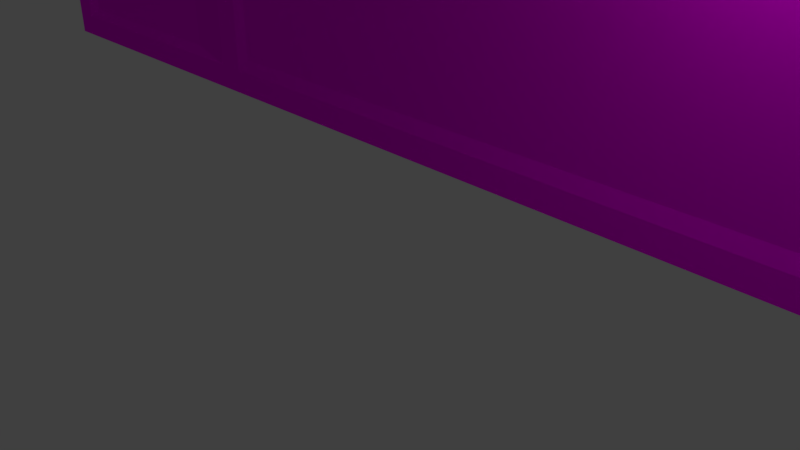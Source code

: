 # Source: Barnv3.blend  (saved by Blender 2.79.0; exported with 4.5.12 LTS)
import bpy
from mathutils import Matrix  # noqa: F401  (used for matrix-valued properties, if any)

bpy.ops.wm.read_factory_settings(use_empty=True)
scene = bpy.context.scene
scene.name = 'Scene'

# ---- collections
col_collection_1 = bpy.data.collections.new('Collection 1'); scene.collection.children.link(col_collection_1)

# ---- images (referenced by path relative to the original .blend; pixels are not part of the script)
import os
ASSET_DIR = os.environ.get("B2B_ASSET_DIR", "")  # directory of the original .blend (textures are referenced by path, not embedded)
HERE = os.path.dirname(os.path.abspath(__file__))  # packed textures are extracted next to this script under _unpacked/

def load_image(name, relpath, width, height, colorspace="sRGB"):
    """Load a texture the original file referenced (path relative to the .blend, or extracted next to this script)."""
    p = next((c for c in (os.path.join(HERE, relpath), os.path.join(ASSET_DIR, relpath)) if relpath and os.path.exists(c)), "")
    if p:
        img = bpy.data.images.load(p, check_existing=True)
        img.name = name
    else:  # same state as the original file: an image datablock whose file is absent (Cycles renders it pink)
        img = bpy.data.images.new(name, width, height)
        img.source = "FILE"
        img.filepath = "//" + (relpath or name)
    img.colorspace_settings.name = colorspace
    return img
img_barn_texture3_png = load_image('barn_texture3.png', 'barn_texture3.png', 1024, 1024, 'sRGB')

# ---- materials (node trees are filled in below, after node groups)
mat_material_001 = bpy.data.materials.new('Material.001')
mat_material_001.alpha_threshold = 0.0
mat_material_001.roughness = 0.5

# ---- material node trees
mat_material_001.use_nodes = True; mat_material_001.node_tree.nodes.clear()
_N = mat_material_001.node_tree.nodes; _L = mat_material_001.node_tree.links
n0 = _N.new('ShaderNodeOutputMaterial'); n0.name = 'Material Output'; n0.location = (342, 354)
n1 = _N.new('ShaderNodeBsdfDiffuse'); n1.name = 'Diffuse BSDF'; n1.location = (193, 250)
n2 = _N.new('ShaderNodeTexImage'); n2.name = 'Image Texture'; n2.location = (-6, 303)
n2.width = 140
n2.image = img_barn_texture3_png
_L.new(n1.outputs[0], n0.inputs[0])
_L.new(n2.outputs[0], n1.inputs[0])
n0.is_active_output = True

# ---- world
world_world = bpy.data.worlds.new('World'); scene.world = world_world
world_world.color = (0.05088, 0.05088, 0.05088)
world_world.use_sun_shadow = False
world_world.sun_shadow_jitter_overblur = 0.0
world_world.cycles.sampling_method = 'MANUAL'

# ---- cameras
cam_camera = bpy.data.cameras.new('Camera')
cam_camera.clip_end = 100.0
cam_camera.lens = 35.0
cam_camera.sensor_width = 32.0
cam_camera.sensor_height = 18.0
cam_camera.ortho_scale = 7.314
cam_camera.dof.focus_distance = 0.0

# ---- lights
light_lamp = bpy.data.lights.new('Lamp', 'POINT')
light_lamp.transmission_factor = 0.0
light_lamp.cutoff_distance = 30.0
light_lamp.energy = 100.0
light_lamp.shadow_buffer_clip_start = 1.001
light_lamp.shadow_soft_size = 0.1
light_lamp.shadow_maximum_resolution = 0.006
light_lamp.use_absolute_resolution = True

# ---- meshes
me_cube_001 = bpy.data.meshes.new('Cube.001')
me_cube_001.from_pydata([(-13.7, -1.0, -1.0), (-13.7, -1.0, 4.903), (-13.7, 4.738, -1.0), (-13.7, 4.738, 4.903), (13.35, -1.0, -1.0), (13.35, -1.0, 4.903), (13.35, 4.738, -1.0), (13.35, 4.738, 4.903), (-13.7, 1.869, -1.0), (-13.7, -1.0, 2.113), (-13.7, 1.869, 4.903), (-13.7, 4.738, 2.113), (-0.1763, 4.738, -1.0), (-0.1763, 4.738, 8.591), (13.35, 4.738, 2.113), (13.35, 1.869, -1.0), (13.35, 1.869, 4.903), (13.35, -1.0, 2.113), (-0.1763, -1.0, -1.0), (-0.1763, -1.0, 8.591), (-0.1763, 1.869, 8.591), (-0.1763, 1.869, -1.0), (-0.1763, -0.937, 2.113), (12.91, 1.869, 2.113), (-0.1763, 4.738, 2.113), (-13.49, 1.869, 2.113), (-13.7, -1.0, 3.289), (-13.7, 4.738, 3.289), (13.35, 4.738, 3.289), (13.35, -1.0, 3.289), (-0.1763, -1.0, 3.669), (12.91, 1.869, 3.289), (-0.1763, 4.738, 3.669), (-13.49, 1.869, 3.289), (-6.94, 4.738, -1.0), (-6.94, -1.0, 5.226), (-6.94, 4.738, 5.226), (-6.94, -1.0, -1.0), (-6.94, 1.869, 5.226), (-6.94, 1.869, -1.0), (-6.94, -1.0, 2.113), (-6.94, 4.738, 2.113), (-6.94, 4.738, 3.669), (-6.687, -0.937, 3.417), (6.587, 4.738, 5.226), (6.587, -1.0, -1.0), (6.587, 4.738, -1.0), (6.587, -1.0, 5.226), (6.587, 1.869, 5.226), (6.587, 1.869, -1.0), (6.587, -1.0, 2.113), (6.587, 4.738, 2.113), (6.335, -0.937, 3.417), (6.587, 4.738, 3.669), (-13.7, -1.0, 4.068), (-13.7, 4.738, 4.068), (13.35, 4.738, 4.068), (13.35, -1.0, 4.068), (-0.1763, -0.8338, 4.608), (13.35, 1.869, 4.068), (-0.1763, 4.738, 4.448), (-13.7, 1.869, 4.068), (-6.94, 4.738, 4.448), (-6.779, -0.8338, 4.608), (6.427, -0.8338, 4.608), (6.587, 4.738, 4.448), (-13.7, -1.0, 4.457), (-13.7, 4.738, 4.457), (13.35, 4.738, 4.457), (13.35, -1.0, 4.457), (-0.1763, -1.0, 8.106), (13.35, 1.869, 4.457), (-0.1763, 4.738, 8.106), (-13.7, 1.869, 4.457), (-6.94, 4.738, 4.837), (-6.779, -0.8338, 4.736), (6.427, -0.8338, 4.736), (6.587, 4.738, 4.837), (12.81, 4.738, 4.929), (12.81, -1.0, -1.0), (12.81, 1.869, 4.929), (12.81, 4.738, 2.113), (12.81, 4.738, 3.32), (12.81, 4.738, -1.0), (12.81, -1.0, 4.929), (12.81, 1.869, -1.0), (12.55, -0.8555, 2.113), (12.55, -0.8555, 3.32), (12.55, -0.8555, 3.854), (12.81, 4.738, 4.098), (12.81, -1.0, 4.487), (12.81, 4.738, 4.487), (-13.18, 4.738, -1.0), (-13.18, -1.0, 4.928), (-13.18, 1.869, -1.0), (-13.18, 4.738, 4.928), (-13.18, -1.0, -1.0), (-13.18, 1.869, 4.928), (-13.18, 4.738, 2.113), (-13.18, 4.738, 3.319), (-13.18, 4.738, 4.097), (-13.18, -1.0, 4.097), (-13.18, 4.738, 4.486), (-13.18, -1.0, 4.486), (-13.7, 4.738, -0.5472), (13.35, 4.738, -0.5472), (13.35, -1.0, -0.5472), (-13.7, -1.0, -0.5472), (-0.1763, -1.0, -0.5472), (12.91, 1.869, -0.4428), (-0.1763, 4.738, -0.5472), (-13.49, 1.869, -0.4096), (-6.94, 4.738, -0.5472), (-6.687, -0.937, -0.2948), (6.587, 4.738, -0.5472), (6.335, -0.937, -0.2948), (12.55, -0.8555, -0.2901), (12.81, 4.738, -0.5472), (-13.18, 4.738, -0.5472), (-13.18, -1.0, -0.5472), (-8.628, 0.2975, 4.614), (-13.18, -1.0, 2.113), (-13.18, -1.0, 3.319), (-14.69, -1.0, 4.35), (-14.69, -1.0, 4.797), (-14.69, 1.869, 4.797), (-14.69, 4.738, 4.797), (-14.69, 4.738, 4.35), (-14.69, 1.869, 4.35), (14.33, 1.869, 4.797), (14.33, -1.0, 4.797), (14.33, 4.738, 4.797), (14.33, 4.738, 4.35), (14.33, -1.0, 4.35), (14.33, 1.869, 4.35), (-13.7, -1.836, 4.457), (-13.7, -1.836, 4.903), (13.35, -1.836, 4.903), (13.35, -1.836, 4.457), (-14.69, -1.836, 4.35), (-13.18, -1.836, 4.928), (6.587, -1.836, 5.226), (-0.1763, -1.836, 8.591), (-6.94, -1.836, 5.226), (12.81, -1.836, 4.929), (-0.1763, -1.836, 8.106), (-6.94, -1.836, 4.837), (6.587, -1.836, 4.837), (12.81, -1.836, 4.487), (-13.18, -1.836, 4.486), (-14.69, -1.836, 4.797), (14.33, -1.836, 4.797), (14.33, -1.836, 4.35), (-7.658, -0.8617, 2.113), (-7.658, -0.8617, 3.638), (-7.658, -0.8617, 4.239), (-7.49, -1.0, 4.806), (-7.49, -1.0, -0.5472), (-7.49, -1.0, 4.417), (-13.01, -0.8617, -0.3797), (-13.01, -0.8617, 3.938), (-7.658, -0.8617, -0.3797), (-7.49, -1.0, 2.113), (-7.49, -1.0, 3.638), (-6.94, -1.0, 4.448), (-6.94, -1.0, 4.837), (6.587, -1.0, 4.837), (6.587, -1.0, 4.448), (-0.1763, -1.0, 4.448), (-0.1763, -0.8338, 7.928), (6.587, -1.0, 3.669), (-0.1763, -0.937, 3.417), (-6.94, -1.0, 3.669), (-6.687, -0.937, 2.113), (6.335, -0.937, 2.113), (6.587, -1.0, -0.5472), (-6.94, -1.0, -0.5472), (-0.1763, -0.937, -0.2948), (7.245, 4.738, -1.0), (7.245, -1.0, 5.184), (7.245, 1.869, -1.0), (7.503, -0.8555, 2.113), (7.503, -0.8555, 3.62), (7.503, -0.8555, 4.127), (7.245, -1.0, 4.787), (7.245, 4.738, 5.184), (7.245, -1.0, -1.0), (7.245, 1.869, 5.184), (7.245, 4.738, 2.113), (7.245, 4.738, 3.62), (7.245, 4.738, 4.398), (7.245, 4.738, 4.787), (7.245, 4.738, -0.5472), (7.503, -0.8555, -0.2901), (7.245, -1.836, 5.184), (7.245, -1.836, 4.787), (12.81, -1.0, 4.098), (12.81, -1.0, 3.32), (12.81, -1.0, 2.113), (12.81, -1.0, -0.5472), (7.245, -1.0, 4.398), (7.245, -1.0, -0.5472), (7.245, -1.0, 3.62), (7.245, -1.0, 2.113), (-13.7, -0.5193, -1.0), (13.35, -0.5193, 4.903), (-13.7, -0.5193, 4.903), (13.35, -0.5193, -1.0), (-0.1763, -0.5193, 8.591), (-0.1763, -0.5193, -1.0), (12.91, -0.4149, 2.113), (-13.7, -0.5193, 2.113), (-13.7, -0.5193, 3.289), (12.91, -0.4149, 3.289), (-6.94, -0.5193, -1.0), (-6.94, -0.5193, 5.226), (6.587, -0.5193, 5.226), (6.587, -0.5193, -1.0), (-13.49, -0.3817, 3.93), (12.91, -0.4149, 3.963), (-13.7, -0.5193, 4.457), (13.35, -0.5193, 4.457), (12.81, -0.5193, 4.929), (12.81, -0.5193, -1.0), (-13.18, -0.5193, -1.0), (-13.18, -0.5193, 4.928), (-13.49, -0.3817, -0.4096), (12.91, -0.4149, -0.4428), (-14.69, -0.5193, 4.797), (-14.69, -0.5193, 4.35), (14.33, -0.5193, 4.797), (14.33, -0.5193, 4.35), (7.245, -0.5193, -1.0), (7.245, -0.5193, 5.184), (-13.7, 4.212, 4.903), (13.35, 4.212, -1.0), (-13.7, 4.212, -1.0), (13.35, 4.212, 4.903), (-0.1763, 4.212, 8.591), (-0.1763, 4.212, -1.0), (13.35, 4.212, 2.113), (-13.49, 4.075, 2.113), (13.35, 4.212, 3.289), (-13.49, 4.075, 3.289), (-6.94, 4.212, -1.0), (-6.94, 4.212, 5.226), (6.587, 4.212, -1.0), (6.587, 4.212, 5.226), (12.91, 4.108, 3.963), (-13.49, 4.075, 3.93), (13.35, 4.212, 4.457), (-13.7, 4.212, 4.457), (12.81, 4.212, 4.929), (12.81, 4.212, -1.0), (-13.18, 4.212, -1.0), (-13.18, 4.212, 4.928), (-13.49, 4.075, -0.4096), (12.91, 4.108, -0.4428), (-14.69, 4.212, 4.797), (-14.69, 4.212, 4.35), (14.33, 4.212, 4.797), (14.33, 4.212, 4.35), (7.245, 4.212, -1.0), (7.245, 4.212, 5.184), (-13.7, -0.5193, 4.068), (-13.49, 1.869, 3.93), (-13.7, -0.5193, -0.5472), (-13.7, 1.869, -0.5472), (-13.49, -0.3817, 3.289), (-13.49, -0.3817, 2.113), (-13.7, 4.212, 4.068), (-13.7, 4.212, -0.5472), (-13.7, 4.212, 3.289), (-13.7, 4.212, 2.113), (13.35, 4.212, 4.068), (12.91, 1.869, 3.963), (13.35, 4.212, -0.5472), (13.35, 1.869, -0.5472), (13.35, -0.5193, 4.068), (13.35, -0.5193, -0.5472), (13.35, -0.5193, 3.289), (13.35, -0.5193, 2.113), (12.91, 4.108, 3.289), (12.91, 4.108, 2.113), (-0.1763, -0.6146, 5.872), (-6.779, -0.8338, 4.672), (6.427, -0.8338, 4.672), (-3.478, -0.8338, 4.608), (3.125, -0.8338, 4.608), (-3.478, -0.8338, 6.332), (3.125, -0.8338, 6.332), (3.125, -0.8338, 5.47), (-3.478, -0.8338, 5.47), (-0.1763, -0.8338, 5.398), (1.475, -0.8338, 4.608), (1.475, -0.8338, 7.13), (-0.1763, -0.8338, 7.238), (-1.827, -0.8338, 4.608), (-1.827, -0.8338, 7.13), (1.475, -0.8338, 5.869), (3.125, -0.8338, 5.243), (3.125, -0.8338, 5.731), (-1.827, -0.8338, 5.869), (-3.478, -0.8338, 5.243), (-3.478, -0.8338, 5.731), (-1.543, -0.6146, 6.307), (-1.543, -0.6146, 5.524), (1.19, -0.6146, 5.524), (1.19, -0.6146, 6.307), (-0.1763, -0.8338, 7.068), (-1.827, -0.8338, 6.491), (-1.672, -0.8338, 5.869), (-0.1763, -0.8338, 5.243), (-1.827, -0.8338, 5.238), (1.475, -0.8338, 5.238), (1.32, -0.8338, 5.869), (1.475, -0.8338, 6.491), (-0.1763, -0.6146, 6.926), (-1.672, -0.8338, 6.391), (-1.543, -0.6146, 5.869), (-0.1763, -0.6146, 5.528), (-1.672, -0.8338, 5.394), (1.32, -0.8338, 5.394), (1.19, -0.6146, 5.869), (1.32, -0.8338, 6.391)], [], [(206, 10, 125, 228), (91, 78, 7, 68), (205, 5, 130, 230), (223, 207, 4, 79), (225, 206, 1, 93), (216, 208, 19, 47), (247, 238, 20, 48), (255, 234, 10, 97), (214, 209, 18, 37), (244, 239, 21, 39), (253, 235, 15, 85), (115, 174, 22, 177), (279, 281, 17, 106), (257, 283, 23, 109), (68, 7, 131, 132), (117, 81, 14, 105), (112, 41, 24, 110), (74, 36, 13, 72), (271, 273, 11, 104), (226, 269, 25, 111), (220, 66, 123, 229), (269, 268, 33, 25), (41, 42, 32, 24), (283, 282, 31, 23), (174, 52, 171, 22), (281, 280, 29, 17), (81, 82, 28, 14), (273, 272, 27, 11), (22, 171, 43, 173), (98, 99, 42, 41), (102, 95, 36, 74), (118, 98, 41, 112), (177, 22, 173, 113), (254, 244, 39, 94), (224, 214, 37, 96), (238, 245, 38, 20), (208, 215, 35, 19), (24, 32, 53, 51), (203, 202, 170, 50), (110, 24, 51, 114), (201, 203, 50, 175), (239, 246, 49, 21), (263, 247, 48, 187), (233, 216, 47, 179), (209, 217, 45, 18), (72, 13, 44, 77), (32, 60, 65, 53), (202, 200, 167, 170), (30, 168, 164, 172), (99, 100, 62, 42), (268, 218, 265, 33), (42, 62, 60, 32), (282, 248, 275, 31), (170, 167, 168, 30), (280, 278, 57, 29), (82, 89, 56, 28), (272, 270, 55, 27), (60, 72, 77, 65), (200, 184, 166, 167), (292, 304, 289, 75, 285), (100, 102, 74, 62), (264, 220, 73, 61), (62, 74, 72, 60), (274, 250, 71, 59), (316, 295, 169, 296), (278, 221, 69, 57), (89, 91, 68, 56), (270, 251, 67, 55), (190, 191, 91, 89), (189, 190, 89, 82), (205, 222, 84, 5), (237, 252, 80, 16), (188, 189, 82, 81), (192, 188, 81, 117), (262, 253, 85, 180), (232, 223, 79, 186), (191, 185, 78, 91), (158, 156, 103, 101), (55, 67, 102, 100), (27, 55, 100, 99), (204, 224, 96, 0), (236, 254, 94, 8), (104, 11, 98, 118), (67, 3, 95, 102), (11, 27, 99, 98), (161, 153, 154, 155, 160, 159), (245, 255, 97, 38), (215, 225, 93, 35), (2, 104, 118, 92), (178, 192, 117, 83), (12, 110, 114, 46), (92, 118, 112, 34), (204, 266, 267, 8), (236, 271, 104, 2), (34, 112, 110, 12), (83, 117, 105, 6), (235, 276, 277, 15), (207, 279, 106, 4), (93, 1, 136, 140), (119, 121, 9, 107), (5, 84, 144, 137), (121, 122, 26, 9), (1, 124, 150, 136), (179, 47, 141, 194), (122, 101, 54, 26), (101, 103, 66, 54), (57, 69, 90, 196), (29, 57, 196, 197), (106, 17, 198, 199), (5, 69, 138, 137), (17, 29, 197, 198), (133, 130, 151, 152), (37, 176, 119, 96), (4, 106, 199, 79), (186, 201, 175, 45), (18, 108, 176, 37), (45, 175, 108, 18), (96, 119, 107, 0), (259, 258, 126, 127), (229, 228, 125, 128), (234, 3, 126, 258), (3, 67, 127, 126), (251, 73, 128, 259), (231, 230, 130, 133), (261, 260, 129, 134), (124, 123, 139, 150), (237, 16, 129, 260), (221, 71, 134, 231), (250, 68, 132, 261), (149, 140, 136, 135), (147, 141, 142, 145), (145, 142, 143, 146), (195, 194, 141, 147), (138, 137, 144, 148), (146, 143, 140, 149), (135, 136, 150, 139), (137, 138, 152, 151), (66, 1, 136, 135), (123, 66, 135, 139), (184, 90, 148, 195), (35, 93, 140, 143), (19, 35, 143, 142), (165, 70, 145, 146), (130, 5, 137, 151), (90, 69, 138, 148), (70, 166, 147, 145), (103, 165, 146, 149), (47, 19, 142, 141), (66, 103, 149, 135), (69, 133, 152, 138), (176, 40, 162, 157), (40, 172, 163, 162), (172, 164, 158, 163), (164, 165, 156, 158), (160, 155, 158, 101), (159, 160, 101, 119), (161, 159, 119, 157), (153, 161, 157, 162), (154, 153, 162, 163), (155, 154, 163, 158), (63, 285, 75, 165, 164), (76, 286, 64, 167, 166), (58, 297, 287, 63, 164, 168), (64, 288, 294, 58, 168, 167), (75, 289, 298, 169, 70, 165), (169, 295, 290, 76, 166, 70), (171, 52, 170, 30), (43, 171, 30, 172), (173, 43, 172, 40), (52, 174, 50, 170), (113, 173, 40, 176), (174, 115, 175, 50), (177, 113, 176, 108), (115, 177, 108, 175), (166, 184, 195, 147), (148, 144, 194, 195), (79, 199, 201, 186), (84, 179, 194, 144), (46, 114, 192, 178), (77, 44, 185, 191), (217, 232, 186, 45), (246, 262, 180, 49), (114, 51, 188, 192), (51, 53, 189, 188), (53, 65, 190, 189), (65, 77, 191, 190), (196, 90, 184, 200), (222, 233, 179, 84), (252, 263, 187, 80), (86, 87, 88, 183, 182, 181, 193, 116), (88, 87, 197, 196), (87, 86, 198, 197), (86, 116, 199, 198), (183, 88, 196, 200), (116, 193, 201, 199), (182, 183, 200, 202), (193, 181, 203, 201), (181, 182, 202, 203), (80, 187, 233, 222), (49, 180, 232, 217), (69, 221, 231, 133), (134, 129, 230, 231), (123, 124, 228, 229), (15, 277, 279, 207), (0, 107, 266, 204), (38, 97, 225, 215), (8, 94, 224, 204), (180, 85, 223, 232), (16, 80, 222, 205), (59, 71, 221, 278), (54, 66, 220, 264), (31, 275, 219, 213), (26, 54, 264, 212), (21, 49, 217, 209), (187, 48, 216, 233), (20, 38, 215, 208), (94, 39, 214, 224), (23, 31, 213, 210), (9, 26, 212, 211), (73, 220, 229, 128), (107, 9, 211, 266), (109, 23, 210, 227), (39, 21, 209, 214), (48, 20, 208, 216), (97, 10, 206, 225), (85, 15, 207, 223), (16, 205, 230, 129), (1, 206, 228, 124), (78, 185, 263, 252), (46, 178, 262, 246), (71, 250, 261, 134), (7, 237, 260, 131), (132, 131, 260, 261), (67, 251, 259, 127), (10, 234, 258, 125), (128, 125, 258, 259), (6, 105, 276, 235), (8, 267, 271, 236), (36, 95, 255, 245), (2, 92, 254, 236), (178, 83, 253, 262), (7, 78, 252, 237), (61, 73, 251, 270), (56, 68, 250, 274), (33, 265, 249, 243), (28, 56, 274, 242), (185, 44, 247, 263), (12, 46, 246, 239), (13, 36, 245, 238), (92, 34, 244, 254), (25, 33, 243, 241), (14, 28, 242, 240), (111, 25, 241, 256), (105, 14, 240, 276), (83, 6, 235, 253), (34, 12, 239, 244), (95, 3, 234, 255), (44, 13, 238, 247), (265, 218, 264, 61), (226, 111, 267, 266), (218, 268, 212, 264), (268, 269, 211, 212), (269, 226, 266, 211), (249, 265, 61, 270), (111, 256, 271, 267), (243, 249, 270, 272), (241, 243, 272, 273), (256, 241, 273, 271), (275, 248, 274, 59), (257, 109, 277, 276), (219, 275, 59, 278), (109, 227, 279, 277), (213, 219, 278, 280), (210, 213, 280, 281), (227, 210, 281, 279), (248, 282, 242, 274), (282, 283, 240, 242), (283, 257, 276, 240), (307, 323, 284, 320), (64, 286, 291, 300, 288), (286, 76, 290, 301, 291), (287, 303, 292, 285, 63), (291, 301, 316, 299, 314, 300), (310, 298, 289, 304), (284, 317, 305, 319), (296, 169, 298, 310), (297, 313, 303, 287), (58, 312, 313, 297), (320, 284, 319, 306), (294, 314, 312, 58), (288, 300, 314, 294), (323, 308, 317, 284), (301, 290, 295, 316), (302, 310, 304, 292, 303, 313), (318, 309, 296, 310), (311, 318, 310, 302), (293, 321, 313, 312), (321, 311, 302, 313), (322, 293, 312, 314), (315, 322, 314, 299), (309, 324, 316, 296), (324, 315, 299, 316), (305, 317, 309, 318), (319, 305, 318, 311), (320, 306, 321, 293), (306, 319, 311, 321), (307, 320, 293, 322), (323, 307, 322, 315), (317, 308, 324, 309), (308, 323, 315, 324)])
_uv = me_cube_001.uv_layers.new(name='UVMap')
_uv.uv.foreach_set('vector', [0.05635, 0.7625, 0.06165, 0.8173, 0.0396, 0.8193, 0.03548, 0.768, 0.7819, 0.8881, 0.7762, 0.8762, 0.7883, 0.8699, 0.7982, 0.8793, 0.7872, 0.7634, 0.79, 0.7515, 0.8094, 0.7619, 0.8076, 0.7702, 0.6794, 0.3821, 0.6864, 0.3814, 0.6862, 0.3862, 0.6806, 0.3885, 0.06856, 0.7609, 0.05635, 0.7625, 0.05367, 0.751, 0.06716, 0.7489, 0.6174, 0.7546, 0.4228, 0.7609, 0.4228, 0.7488, 0.6176, 0.742, 0.6161, 0.882, 0.4245, 0.8709, 0.4236, 0.8165, 0.6159, 0.8183, 0.07397, 0.8679, 0.06306, 0.8657, 0.06165, 0.8173, 0.07331, 0.8166, 0.2409, 0.4161, 0.4046, 0.4152, 0.405, 0.4271, 0.2403, 0.4262, 0.2366, 0.3056, 0.4012, 0.2908, 0.4029, 0.3527, 0.2418, 0.3605, 0.6783, 0.3195, 0.6859, 0.32, 0.6849, 0.3506, 0.6777, 0.3507, 0.3229, 0.9078, 0.3229, 0.9675, 0.1616, 0.9675, 0.1616, 0.9078, 0.6931, 0.3828, 0.7277, 0.4089, 0.723, 0.4164, 0.6897, 0.3894, 0.9162, 0.2247, 0.9162, 0.288, 0.8607, 0.288, 0.8607, 0.2247, 0.7982, 0.8793, 0.7883, 0.8699, 0.7967, 0.8596, 0.7988, 0.8602, 0.6838, 0.3054, 0.7257, 0.2806, 0.7309, 0.2906, 0.6896, 0.312, 0.2328, 0.2847, 0.2107, 0.2171, 0.3972, 0.1895, 0.4004, 0.266, 0.2273, 0.9074, 0.2302, 0.8977, 0.4246, 0.8836, 0.4246, 0.8942, 0.1111, 0.3344, 0.06737, 0.3127, 0.07196, 0.3026, 0.1141, 0.3266, 0.8041, 0.3343, 0.8666, 0.3343, 0.8666, 0.3901, 0.8041, 0.3901, 0.0002118, 0.7625, 0.004061, 0.7484, 0.0271, 0.7591, 0.02591, 0.7686, 0.8666, 0.3343, 0.8958, 0.3343, 0.8958, 0.3901, 0.8666, 0.3901, 0.2107, 0.2171, 0.1957, 0.1745, 0.3955, 0.1426, 0.3972, 0.1895, 0.9162, 0.288, 0.9162, 0.3172, 0.8607, 0.3172, 0.8607, 0.288, 0.3229, 0.9675, 0.3229, 0.9998, 0.1616, 0.9998, 0.1616, 0.9675, 0.7277, 0.4089, 0.7508, 0.4209, 0.7454, 0.4311, 0.723, 0.4164, 0.7257, 0.2806, 0.7526, 0.264, 0.7586, 0.2783, 0.7309, 0.2906, 0.06737, 0.3127, 0.03962, 0.3024, 0.04479, 0.2889, 0.07196, 0.3026, 0.1616, 0.9675, 0.1616, 0.9998, 0.0002118, 0.9998, 0.0002118, 0.9675, 0.07762, 0.2929, 0.05125, 0.2756, 0.1957, 0.1745, 0.2107, 0.2171, 0.06631, 0.8923, 0.07089, 0.8805, 0.2302, 0.8977, 0.2273, 0.9074, 0.12, 0.3207, 0.07762, 0.2929, 0.2107, 0.2171, 0.2328, 0.2847, 0.1616, 0.9078, 0.1616, 0.9675, 0.0002118, 0.9675, 0.0002118, 0.9078, 0.1254, 0.3348, 0.2366, 0.3056, 0.2418, 0.3605, 0.1255, 0.3686, 0.1282, 0.4025, 0.2409, 0.4161, 0.2403, 0.4262, 0.1273, 0.4099, 0.4245, 0.8709, 0.2304, 0.8839, 0.231, 0.8191, 0.4236, 0.8165, 0.4228, 0.7609, 0.2307, 0.7537, 0.2307, 0.7411, 0.4228, 0.7488, 0.3972, 0.1895, 0.3955, 0.1426, 0.6025, 0.1599, 0.589, 0.2036, 0.6011, 0.4866, 0.6128, 0.525, 0.5955, 0.5322, 0.5851, 0.4907, 0.4004, 0.266, 0.3972, 0.1895, 0.589, 0.2036, 0.5709, 0.273, 0.5864, 0.4233, 0.6011, 0.4866, 0.5851, 0.4907, 0.5714, 0.4264, 0.4012, 0.2908, 0.5683, 0.2958, 0.5654, 0.3501, 0.4029, 0.3527, 0.6336, 0.8813, 0.6161, 0.882, 0.6159, 0.8183, 0.6334, 0.8184, 0.6345, 0.7551, 0.6174, 0.7546, 0.6176, 0.742, 0.6349, 0.7427, 0.4046, 0.4152, 0.5688, 0.4052, 0.5699, 0.4161, 0.405, 0.4271, 0.4246, 0.8942, 0.4246, 0.8836, 0.6164, 0.8976, 0.6195, 0.9074, 0.3955, 0.1426, 0.3946, 0.1183, 0.6093, 0.136, 0.6025, 0.1599, 0.6128, 0.525, 0.6222, 0.5471, 0.6019, 0.5547, 0.5955, 0.5322, 0.4109, 0.5515, 0.4118, 0.5723, 0.2168, 0.5732, 0.222, 0.5491, 0.05125, 0.2756, 0.0307, 0.2618, 0.1874, 0.1518, 0.1957, 0.1745, 0.8958, 0.3343, 0.9116, 0.3343, 0.9116, 0.3901, 0.8958, 0.3901, 0.1957, 0.1745, 0.1874, 0.1518, 0.3946, 0.1183, 0.3955, 0.1426, 0.9162, 0.3172, 0.9162, 0.3339, 0.8607, 0.3339, 0.8607, 0.3172, 0.5955, 0.5322, 0.6019, 0.5547, 0.4118, 0.5723, 0.4109, 0.5515, 0.7508, 0.4209, 0.7749, 0.4287, 0.7658, 0.4438, 0.7454, 0.4311, 0.7526, 0.264, 0.7748, 0.2504, 0.7839, 0.2691, 0.7586, 0.2783, 0.03962, 0.3024, 0.0139, 0.2968, 0.02171, 0.2784, 0.04479, 0.2889, 0.3946, 0.1183, 0.39, 0.0002118, 0.6123, 0.1232, 0.6093, 0.136, 0.6222, 0.5471, 0.6268, 0.5585, 0.6051, 0.5678, 0.6019, 0.5547, 0.4053, 0.9294, 0.4054, 0.9356, 0.4054, 0.9505, 0.3233, 0.9111, 0.3233, 0.9095, 0.0307, 0.2618, 0.02055, 0.2528, 0.1831, 0.1402, 0.1874, 0.1518, 0.01962, 0.4475, 0.005342, 0.4517, 0.0002118, 0.3705, 0.01266, 0.3699, 0.1874, 0.1518, 0.1831, 0.1402, 0.39, 0.0002118, 0.3946, 0.1183, 0.7901, 0.2894, 0.8037, 0.2858, 0.8037, 0.3592, 0.7923, 0.3581, 0.5281, 0.9544, 0.528, 0.9703, 0.4872, 0.99, 0.4872, 0.973, 0.7749, 0.4287, 0.7871, 0.4346, 0.7776, 0.4519, 0.7658, 0.4438, 0.7748, 0.2504, 0.786, 0.2414, 0.7982, 0.2627, 0.7839, 0.2691, 0.0139, 0.2968, 0.0003382, 0.2929, 0.008177, 0.2714, 0.02171, 0.2784, 0.6298, 0.1444, 0.6351, 0.1321, 0.786, 0.2414, 0.7748, 0.2504, 0.6208, 0.1676, 0.6298, 0.1444, 0.7748, 0.2504, 0.7526, 0.264, 0.7872, 0.7634, 0.7749, 0.7617, 0.7761, 0.7498, 0.79, 0.7515, 0.783, 0.8604, 0.7723, 0.8635, 0.7708, 0.8147, 0.7824, 0.815, 0.6063, 0.2089, 0.6208, 0.1676, 0.7526, 0.264, 0.7257, 0.2806, 0.5865, 0.2768, 0.6063, 0.2089, 0.7257, 0.2806, 0.6838, 0.3054, 0.5828, 0.2969, 0.6783, 0.3195, 0.6777, 0.3507, 0.5802, 0.3501, 0.583, 0.4042, 0.6794, 0.3821, 0.6806, 0.3885, 0.5845, 0.414, 0.6367, 0.9052, 0.6348, 0.895, 0.7762, 0.8762, 0.7819, 0.8881, 0.1978, 0.5686, 0.1943, 0.5818, 0.02487, 0.4937, 0.03552, 0.4839, 0.02171, 0.2784, 0.008177, 0.2714, 0.02055, 0.2528, 0.0307, 0.2618, 0.04479, 0.2889, 0.02171, 0.2784, 0.0307, 0.2618, 0.05125, 0.2756, 0.1207, 0.4028, 0.1282, 0.4025, 0.1273, 0.4099, 0.122, 0.408, 0.1181, 0.3355, 0.1254, 0.3348, 0.1255, 0.3686, 0.1177, 0.3689, 0.1141, 0.3266, 0.07196, 0.3026, 0.07762, 0.2929, 0.12, 0.3207, 0.05094, 0.8855, 0.05941, 0.8759, 0.07089, 0.8805, 0.06631, 0.8923, 0.07196, 0.3026, 0.04479, 0.2889, 0.05125, 0.2756, 0.07762, 0.2929, 0.9365, 0.0002575, 0.9382, 0.09953, 0.9364, 0.09954, 0.9364, 0.1144, 0.8041, 0.1069, 0.8041, 0.0002118, 0.2304, 0.8839, 0.07397, 0.8679, 0.07331, 0.8166, 0.231, 0.8191, 0.2307, 0.7537, 0.06856, 0.7609, 0.06716, 0.7489, 0.2307, 0.7411, 0.118, 0.3299, 0.1141, 0.3266, 0.12, 0.3207, 0.1239, 0.3271, 0.5843, 0.286, 0.5865, 0.2768, 0.6838, 0.3054, 0.6799, 0.312, 0.4007, 0.2775, 0.4004, 0.266, 0.5709, 0.273, 0.5695, 0.2838, 0.1239, 0.3271, 0.12, 0.3207, 0.2328, 0.2847, 0.2347, 0.2944, 0.1207, 0.4028, 0.1147, 0.4045, 0.1111, 0.3693, 0.1177, 0.3689, 0.1181, 0.3355, 0.1111, 0.3344, 0.1141, 0.3266, 0.118, 0.3299, 0.2347, 0.2944, 0.2328, 0.2847, 0.4004, 0.266, 0.4007, 0.2775, 0.6799, 0.312, 0.6838, 0.3054, 0.6896, 0.312, 0.685, 0.3144, 0.6859, 0.32, 0.6919, 0.319, 0.6905, 0.3505, 0.6849, 0.3506, 0.6864, 0.3814, 0.6931, 0.3828, 0.6897, 0.3894, 0.6862, 0.3862, 0.06716, 0.7489, 0.05367, 0.751, 0.05144, 0.729, 0.06526, 0.7279, 0.1239, 0.4173, 0.08497, 0.4459, 0.07822, 0.4367, 0.1176, 0.4108, 0.79, 0.7515, 0.7761, 0.7498, 0.7778, 0.7287, 0.7919, 0.7297, 0.08497, 0.4459, 0.05907, 0.4657, 0.05119, 0.4527, 0.07822, 0.4367, 0.05367, 0.751, 0.03448, 0.759, 0.03185, 0.7498, 0.0411, 0.7329, 0.6349, 0.7427, 0.6176, 0.742, 0.619, 0.7193, 0.636, 0.7214, 0.05907, 0.4657, 0.03552, 0.4839, 0.02607, 0.4656, 0.05119, 0.4527, 0.03552, 0.4839, 0.02487, 0.4937, 0.01145, 0.4729, 0.02607, 0.4656, 0.7658, 0.4438, 0.7776, 0.4519, 0.7636, 0.4683, 0.7548, 0.4593, 0.7454, 0.4311, 0.7658, 0.4438, 0.7548, 0.4593, 0.7377, 0.4424, 0.6897, 0.3894, 0.723, 0.4164, 0.7167, 0.4245, 0.6837, 0.3943, 0.8248, 0.5485, 0.8248, 0.5595, 0.8041, 0.5595, 0.8041, 0.5485, 0.723, 0.4164, 0.7454, 0.4311, 0.7377, 0.4424, 0.7167, 0.4245, 0.816, 0.7625, 0.8094, 0.7619, 0.8116, 0.7536, 0.8144, 0.7546, 0.2403, 0.4262, 0.2395, 0.4359, 0.1239, 0.4173, 0.1273, 0.4099, 0.6862, 0.3862, 0.6897, 0.3894, 0.6837, 0.3943, 0.6806, 0.3885, 0.5845, 0.414, 0.5864, 0.4233, 0.5714, 0.4264, 0.5699, 0.4161, 0.405, 0.4271, 0.4053, 0.4383, 0.2395, 0.4359, 0.2403, 0.4262, 0.5699, 0.4161, 0.5714, 0.4264, 0.4053, 0.4383, 0.405, 0.4271, 0.1273, 0.4099, 0.1239, 0.4173, 0.1176, 0.4108, 0.122, 0.408, 0.04146, 0.8632, 0.04813, 0.8609, 0.04824, 0.8671, 0.04532, 0.8677, 0.02591, 0.7686, 0.03548, 0.768, 0.0396, 0.8193, 0.03009, 0.8209, 0.06306, 0.8657, 0.05941, 0.8759, 0.04824, 0.8671, 0.04813, 0.8609, 0.05941, 0.8759, 0.05094, 0.8855, 0.04532, 0.8677, 0.04824, 0.8671, 0.03203, 0.8856, 0.005207, 0.8263, 0.03009, 0.8209, 0.04146, 0.8632, 0.8163, 0.7707, 0.8076, 0.7702, 0.8094, 0.7619, 0.816, 0.7625, 0.8025, 0.8559, 0.7966, 0.8546, 0.803, 0.8171, 0.8117, 0.8183, 0.03448, 0.759, 0.0271, 0.7591, 0.02839, 0.7498, 0.03185, 0.7498, 0.783, 0.8604, 0.7824, 0.815, 0.803, 0.8171, 0.7966, 0.8546, 0.8365, 0.7666, 0.8332, 0.823, 0.8117, 0.8183, 0.8163, 0.7707, 0.8135, 0.8743, 0.7982, 0.8793, 0.7988, 0.8602, 0.8025, 0.8559, 0.06387, 0.716, 0.06526, 0.7279, 0.05144, 0.729, 0.04987, 0.717, 0.6217, 0.7105, 0.619, 0.7193, 0.4226, 0.729, 0.4227, 0.7183, 0.4227, 0.7183, 0.4226, 0.729, 0.2306, 0.7169, 0.2281, 0.7079, 0.6373, 0.7114, 0.636, 0.7214, 0.619, 0.7193, 0.6217, 0.7105, 0.7931, 0.7181, 0.7919, 0.7297, 0.7778, 0.7287, 0.7791, 0.7174, 0.2281, 0.7079, 0.2306, 0.7169, 0.06526, 0.7279, 0.06387, 0.716, 0.02649, 0.7304, 0.0411, 0.7329, 0.03185, 0.7498, 0.02839, 0.7498, 0.8096, 0.7371, 0.8225, 0.7393, 0.8144, 0.7546, 0.8116, 0.7536, 0.8248, 0.5621, 0.8248, 0.5732, 0.8041, 0.5732, 0.8041, 0.5621, 0.0271, 0.7591, 0.004061, 0.7484, 0.02649, 0.7304, 0.02839, 0.7498, 0.638, 0.6906, 0.78, 0.696, 0.7791, 0.7174, 0.6373, 0.7114, 0.2307, 0.7411, 0.06716, 0.7489, 0.06526, 0.7279, 0.2306, 0.7169, 0.4228, 0.7488, 0.2307, 0.7411, 0.2306, 0.7169, 0.4226, 0.729, 0.228, 0.686, 0.423, 0.6956, 0.4227, 0.7183, 0.2281, 0.7079, 0.8094, 0.7619, 0.79, 0.7515, 0.8096, 0.7371, 0.8116, 0.7536, 0.78, 0.696, 0.7941, 0.6966, 0.7931, 0.7181, 0.7791, 0.7174, 0.423, 0.6956, 0.6215, 0.6905, 0.6217, 0.7105, 0.4227, 0.7183, 0.06252, 0.6938, 0.228, 0.686, 0.2281, 0.7079, 0.06387, 0.716, 0.6176, 0.742, 0.4228, 0.7488, 0.4226, 0.729, 0.619, 0.7193, 0.04853, 0.6946, 0.06252, 0.6938, 0.06387, 0.716, 0.04987, 0.717, 0.8331, 0.756, 0.816, 0.7625, 0.8144, 0.7546, 0.8225, 0.7393, 0.2395, 0.4359, 0.2302, 0.5043, 0.2161, 0.5015, 0.224, 0.4337, 0.2302, 0.5043, 0.222, 0.5491, 0.2063, 0.5441, 0.2161, 0.5015, 0.222, 0.5491, 0.2168, 0.5732, 0.1978, 0.5686, 0.2063, 0.5441, 0.2168, 0.5732, 0.2149, 0.5871, 0.1943, 0.5818, 0.1978, 0.5686, 0.04731, 0.4824, 0.194, 0.5592, 0.1978, 0.5686, 0.03552, 0.4839, 0.1252, 0.4226, 0.04731, 0.4824, 0.03552, 0.4839, 0.124, 0.4184, 0.2186, 0.4373, 0.1252, 0.4226, 0.124, 0.4184, 0.224, 0.4337, 0.2103, 0.5004, 0.2186, 0.4373, 0.224, 0.4337, 0.2161, 0.5015, 0.2001, 0.5422, 0.2103, 0.5004, 0.2161, 0.5015, 0.2063, 0.5441, 0.194, 0.5592, 0.2001, 0.5422, 0.2063, 0.5441, 0.1978, 0.5686, 0.2228, 0.5798, 0.2228, 0.5816, 0.2228, 0.5835, 0.2149, 0.5871, 0.2168, 0.5732, 0.5971, 0.5651, 0.5971, 0.5654, 0.5968, 0.5616, 0.6019, 0.5547, 0.6051, 0.5678, 0.4121, 0.5788, 0.365, 0.5791, 0.3173, 0.5794, 0.2228, 0.5798, 0.2168, 0.5732, 0.4118, 0.5723, 0.5968, 0.5616, 0.5056, 0.5702, 0.4587, 0.5745, 0.4121, 0.5788, 0.4118, 0.5723, 0.6019, 0.5547, 0.2228, 0.5835, 0.3176, 0.6294, 0.3668, 0.6532, 0.417, 0.6773, 0.4174, 0.6856, 0.2149, 0.5871, 0.417, 0.6773, 0.4642, 0.648, 0.5102, 0.6193, 0.5971, 0.5651, 0.6051, 0.5678, 0.4174, 0.6856, 0.4106, 0.5443, 0.5866, 0.526, 0.5955, 0.5322, 0.4109, 0.5515, 0.231, 0.5418, 0.4106, 0.5443, 0.4109, 0.5515, 0.222, 0.5491, 0.2371, 0.5054, 0.231, 0.5418, 0.222, 0.5491, 0.2302, 0.5043, 0.5866, 0.526, 0.5786, 0.4922, 0.5851, 0.4907, 0.5955, 0.5322, 0.2453, 0.4425, 0.2371, 0.5054, 0.2302, 0.5043, 0.2395, 0.4359, 0.5786, 0.4922, 0.5663, 0.4332, 0.5714, 0.4264, 0.5851, 0.4907, 0.4055, 0.4448, 0.2453, 0.4425, 0.2395, 0.4359, 0.4053, 0.4383, 0.5663, 0.4332, 0.4055, 0.4448, 0.4053, 0.4383, 0.5714, 0.4264, 0.6215, 0.6905, 0.638, 0.6906, 0.6373, 0.7114, 0.6217, 0.7105, 0.7791, 0.7174, 0.7778, 0.7287, 0.636, 0.7214, 0.6373, 0.7114, 0.6806, 0.3885, 0.6837, 0.3943, 0.5864, 0.4233, 0.5845, 0.414, 0.7761, 0.7498, 0.6349, 0.7427, 0.636, 0.7214, 0.7778, 0.7287, 0.5695, 0.2838, 0.5709, 0.273, 0.5865, 0.2768, 0.5843, 0.286, 0.6195, 0.9074, 0.6164, 0.8976, 0.6348, 0.895, 0.6367, 0.9052, 0.5688, 0.4052, 0.583, 0.4042, 0.5845, 0.414, 0.5699, 0.4161, 0.5683, 0.2958, 0.5828, 0.2969, 0.5802, 0.3501, 0.5654, 0.3501, 0.5709, 0.273, 0.589, 0.2036, 0.6063, 0.2089, 0.5865, 0.2768, 0.589, 0.2036, 0.6025, 0.1599, 0.6208, 0.1676, 0.6063, 0.2089, 0.6025, 0.1599, 0.6093, 0.136, 0.6298, 0.1444, 0.6208, 0.1676, 0.6093, 0.136, 0.6123, 0.1232, 0.6351, 0.1321, 0.6298, 0.1444, 0.7548, 0.4593, 0.7636, 0.4683, 0.6268, 0.5585, 0.6222, 0.5471, 0.7749, 0.7617, 0.6345, 0.7551, 0.6349, 0.7427, 0.7761, 0.7498, 0.7723, 0.8635, 0.6336, 0.8813, 0.6334, 0.8184, 0.7708, 0.8147, 0.9292, 0.1744, 0.9292, 0.2043, 0.9292, 0.2175, 0.8041, 0.2243, 0.8041, 0.2117, 0.8041, 0.1744, 0.8041, 0.1148, 0.9292, 0.1148, 0.7416, 0.458, 0.7325, 0.4475, 0.7377, 0.4424, 0.7548, 0.4593, 0.7325, 0.4475, 0.7128, 0.4288, 0.7167, 0.4245, 0.7377, 0.4424, 0.7128, 0.4288, 0.6824, 0.4, 0.6837, 0.3943, 0.7167, 0.4245, 0.6261, 0.5348, 0.7416, 0.458, 0.7548, 0.4593, 0.6222, 0.5471, 0.6824, 0.4, 0.5939, 0.4272, 0.5864, 0.4233, 0.6837, 0.3943, 0.6203, 0.5221, 0.6261, 0.5348, 0.6222, 0.5471, 0.6128, 0.525, 0.5939, 0.4272, 0.6084, 0.4846, 0.6011, 0.4866, 0.5864, 0.4233, 0.6084, 0.4846, 0.6203, 0.5221, 0.6128, 0.525, 0.6011, 0.4866, 0.7708, 0.8147, 0.6334, 0.8184, 0.6345, 0.7551, 0.7749, 0.7617, 0.5654, 0.3501, 0.5802, 0.3501, 0.583, 0.4042, 0.5688, 0.4052, 0.8331, 0.756, 0.8365, 0.7666, 0.8163, 0.7707, 0.816, 0.7625, 0.8117, 0.8183, 0.803, 0.8171, 0.8076, 0.7702, 0.8163, 0.7707, 0.0271, 0.7591, 0.03448, 0.759, 0.03548, 0.768, 0.02591, 0.7686, 0.6849, 0.3506, 0.6905, 0.3505, 0.6931, 0.3828, 0.6864, 0.3814, 0.122, 0.408, 0.1176, 0.4108, 0.1147, 0.4045, 0.1207, 0.4028, 0.231, 0.8191, 0.07331, 0.8166, 0.06856, 0.7609, 0.2307, 0.7537, 0.1177, 0.3689, 0.1255, 0.3686, 0.1282, 0.4025, 0.1207, 0.4028, 0.5802, 0.3501, 0.6777, 0.3507, 0.6794, 0.3821, 0.583, 0.4042, 0.7824, 0.815, 0.7708, 0.8147, 0.7749, 0.7617, 0.7872, 0.7634, 0.7923, 0.3581, 0.8037, 0.3592, 0.7871, 0.4346, 0.7749, 0.4287, 0.02607, 0.4656, 0.01145, 0.4729, 0.005342, 0.4517, 0.01962, 0.4475, 0.8607, 0.3172, 0.8607, 0.3339, 0.8041, 0.3339, 0.8041, 0.3172, 0.05119, 0.4527, 0.02607, 0.4656, 0.01962, 0.4475, 0.04522, 0.4405, 0.4029, 0.3527, 0.5654, 0.3501, 0.5688, 0.4052, 0.4046, 0.4152, 0.6334, 0.8184, 0.6159, 0.8183, 0.6174, 0.7546, 0.6345, 0.7551, 0.4236, 0.8165, 0.231, 0.8191, 0.2307, 0.7537, 0.4228, 0.7609, 0.1255, 0.3686, 0.2418, 0.3605, 0.2409, 0.4161, 0.1282, 0.4025, 0.8607, 0.288, 0.8607, 0.3172, 0.8041, 0.3172, 0.8041, 0.288, 0.07822, 0.4367, 0.05119, 0.4527, 0.04522, 0.4405, 0.0732, 0.4283, 0.005207, 0.8263, 0.0002118, 0.7625, 0.02591, 0.7686, 0.03009, 0.8209, 0.1176, 0.4108, 0.07822, 0.4367, 0.0732, 0.4283, 0.1147, 0.4045, 0.8607, 0.2247, 0.8607, 0.288, 0.8041, 0.288, 0.8041, 0.2247, 0.2418, 0.3605, 0.4029, 0.3527, 0.4046, 0.4152, 0.2409, 0.4161, 0.6159, 0.8183, 0.4236, 0.8165, 0.4228, 0.7609, 0.6174, 0.7546, 0.07331, 0.8166, 0.06165, 0.8173, 0.05635, 0.7625, 0.06856, 0.7609, 0.6777, 0.3507, 0.6849, 0.3506, 0.6864, 0.3814, 0.6794, 0.3821, 0.7824, 0.815, 0.7872, 0.7634, 0.8076, 0.7702, 0.803, 0.8171, 0.05367, 0.751, 0.05635, 0.7625, 0.03548, 0.768, 0.03448, 0.759, 0.7762, 0.8762, 0.6348, 0.895, 0.6336, 0.8813, 0.7723, 0.8635, 0.5695, 0.2838, 0.5843, 0.286, 0.5828, 0.2969, 0.5683, 0.2958, 0.8332, 0.823, 0.8135, 0.8743, 0.8025, 0.8559, 0.8117, 0.8183, 0.7883, 0.8699, 0.783, 0.8604, 0.7966, 0.8546, 0.7967, 0.8596, 0.7988, 0.8602, 0.7967, 0.8596, 0.7966, 0.8546, 0.8025, 0.8559, 0.05094, 0.8855, 0.03203, 0.8856, 0.04146, 0.8632, 0.04532, 0.8677, 0.06165, 0.8173, 0.06306, 0.8657, 0.04813, 0.8609, 0.0396, 0.8193, 0.03009, 0.8209, 0.0396, 0.8193, 0.04813, 0.8609, 0.04146, 0.8632, 0.685, 0.3144, 0.6896, 0.312, 0.6919, 0.319, 0.6859, 0.32, 0.1177, 0.3689, 0.1111, 0.3693, 0.1111, 0.3344, 0.1181, 0.3355, 0.2302, 0.8977, 0.07089, 0.8805, 0.07397, 0.8679, 0.2304, 0.8839, 0.118, 0.3299, 0.1239, 0.3271, 0.1254, 0.3348, 0.1181, 0.3355, 0.5843, 0.286, 0.6799, 0.312, 0.6783, 0.3195, 0.5828, 0.2969, 0.7883, 0.8699, 0.7762, 0.8762, 0.7723, 0.8635, 0.783, 0.8604, 0.01266, 0.3699, 0.0002118, 0.3705, 0.0003382, 0.2929, 0.0139, 0.2968, 0.7839, 0.2691, 0.7982, 0.2627, 0.8037, 0.2858, 0.7901, 0.2894, 0.8958, 0.3901, 0.9116, 0.3901, 0.9116, 0.4447, 0.8958, 0.4447, 0.7586, 0.2783, 0.7839, 0.2691, 0.7901, 0.2894, 0.7629, 0.2923, 0.6348, 0.895, 0.6164, 0.8976, 0.6161, 0.882, 0.6336, 0.8813, 0.4007, 0.2775, 0.5695, 0.2838, 0.5683, 0.2958, 0.4012, 0.2908, 0.4246, 0.8836, 0.2302, 0.8977, 0.2304, 0.8839, 0.4245, 0.8709, 0.1239, 0.3271, 0.2347, 0.2944, 0.2366, 0.3056, 0.1254, 0.3348, 0.8666, 0.3901, 0.8958, 0.3901, 0.8958, 0.4447, 0.8666, 0.4447, 0.7309, 0.2906, 0.7586, 0.2783, 0.7629, 0.2923, 0.7346, 0.2997, 0.8041, 0.3901, 0.8666, 0.3901, 0.8666, 0.4447, 0.8041, 0.4447, 0.6896, 0.312, 0.7309, 0.2906, 0.7346, 0.2997, 0.6919, 0.319, 0.6799, 0.312, 0.685, 0.3144, 0.6859, 0.32, 0.6783, 0.3195, 0.2347, 0.2944, 0.4007, 0.2775, 0.4012, 0.2908, 0.2366, 0.3056, 0.07089, 0.8805, 0.05941, 0.8759, 0.06306, 0.8657, 0.07397, 0.8679, 0.6164, 0.8976, 0.4246, 0.8836, 0.4245, 0.8709, 0.6161, 0.882, 0.02139, 0.3695, 0.02636, 0.4378, 0.01962, 0.4475, 0.01266, 0.3699, 0.1106, 0.4022, 0.1069, 0.3695, 0.1111, 0.3693, 0.1147, 0.4045, 0.02636, 0.4378, 0.04301, 0.4338, 0.04522, 0.4405, 0.01962, 0.4475, 0.04301, 0.4338, 0.07078, 0.4233, 0.0732, 0.4283, 0.04522, 0.4405, 0.07078, 0.4233, 0.1106, 0.4022, 0.1147, 0.4045, 0.0732, 0.4283, 0.02077, 0.306, 0.02139, 0.3695, 0.01266, 0.3699, 0.0139, 0.2968, 0.1069, 0.3695, 0.1073, 0.3369, 0.1111, 0.3344, 0.1111, 0.3693, 0.03789, 0.3091, 0.02077, 0.306, 0.0139, 0.2968, 0.03962, 0.3024, 0.06538, 0.3179, 0.03789, 0.3091, 0.03962, 0.3024, 0.06737, 0.3127, 0.1073, 0.3369, 0.06538, 0.3179, 0.06737, 0.3127, 0.1111, 0.3344, 0.7772, 0.3562, 0.78, 0.3033, 0.7901, 0.2894, 0.7923, 0.3581, 0.6976, 0.3232, 0.6974, 0.3503, 0.6905, 0.3505, 0.6919, 0.319, 0.7674, 0.4142, 0.7772, 0.3562, 0.7923, 0.3581, 0.7749, 0.4287, 0.6974, 0.3503, 0.699, 0.3795, 0.6931, 0.3828, 0.6905, 0.3505, 0.7544, 0.4107, 0.7674, 0.4142, 0.7749, 0.4287, 0.7508, 0.4209, 0.7321, 0.4008, 0.7544, 0.4107, 0.7508, 0.4209, 0.7277, 0.4089, 0.699, 0.3795, 0.7321, 0.4008, 0.7277, 0.4089, 0.6931, 0.3828, 0.78, 0.3033, 0.7643, 0.3045, 0.7629, 0.2923, 0.7901, 0.2894, 0.7643, 0.3045, 0.7374, 0.3092, 0.7346, 0.2997, 0.7629, 0.2923, 0.7374, 0.3092, 0.6976, 0.3232, 0.6919, 0.319, 0.7346, 0.2997, 0.8718, 0.5018, 0.8718, 0.5104, 0.838, 0.5104, 0.838, 0.5019, 0.651, 0.9079, 0.651, 0.9095, 0.5691, 0.9294, 0.569, 0.9236, 0.569, 0.9078, 0.651, 0.9095, 0.651, 0.9111, 0.569, 0.9505, 0.569, 0.9356, 0.5691, 0.9294, 0.4054, 0.9078, 0.4054, 0.9236, 0.4053, 0.9294, 0.3233, 0.9095, 0.3233, 0.9079, 0.5691, 0.9294, 0.569, 0.9356, 0.5281, 0.9544, 0.5281, 0.9391, 0.5281, 0.9235, 0.569, 0.9236, 0.4463, 0.9545, 0.4463, 0.9703, 0.4054, 0.9505, 0.4054, 0.9356, 0.838, 0.5104, 0.838, 0.5365, 0.8041, 0.5212, 0.8041, 0.5104, 0.4872, 0.973, 0.4872, 0.99, 0.4463, 0.9703, 0.4463, 0.9545, 0.4463, 0.9078, 0.4463, 0.9235, 0.4054, 0.9236, 0.4054, 0.9078, 0.4872, 0.9078, 0.4872, 0.9236, 0.4463, 0.9235, 0.4463, 0.9078, 0.838, 0.5019, 0.838, 0.5104, 0.8041, 0.5104, 0.8041, 0.5018, 0.528, 0.9078, 0.5281, 0.9235, 0.4872, 0.9236, 0.4872, 0.9078, 0.569, 0.9078, 0.569, 0.9236, 0.5281, 0.9235, 0.528, 0.9078, 0.8718, 0.5104, 0.8718, 0.5212, 0.838, 0.5365, 0.838, 0.5104, 0.569, 0.9356, 0.569, 0.9505, 0.528, 0.9703, 0.5281, 0.9544, 0.4463, 0.9391, 0.4463, 0.9545, 0.4054, 0.9356, 0.4053, 0.9294, 0.4054, 0.9236, 0.4463, 0.9235, 0.809, 0.479, 0.847, 0.4973, 0.8469, 0.5014, 0.8051, 0.4816, 0.808, 0.4653, 0.809, 0.479, 0.8051, 0.4816, 0.8041, 0.4653, 0.8479, 0.4489, 0.8089, 0.4516, 0.8045, 0.4475, 0.8479, 0.4452, 0.8089, 0.4516, 0.808, 0.4653, 0.8041, 0.4653, 0.8045, 0.4475, 0.8867, 0.4524, 0.8479, 0.4489, 0.8479, 0.4452, 0.8911, 0.4485, 0.8872, 0.4661, 0.8867, 0.4524, 0.8911, 0.4485, 0.8911, 0.4663, 0.847, 0.4973, 0.8857, 0.4802, 0.8896, 0.4829, 0.8469, 0.5014, 0.8857, 0.4802, 0.8872, 0.4661, 0.8911, 0.4663, 0.8896, 0.4829, 0.8148, 0.4752, 0.8471, 0.4899, 0.847, 0.4973, 0.809, 0.479, 0.8146, 0.4656, 0.8148, 0.4752, 0.809, 0.479, 0.808, 0.4653, 0.8478, 0.4558, 0.8148, 0.4572, 0.8089, 0.4516, 0.8479, 0.4489, 0.8148, 0.4572, 0.8146, 0.4656, 0.808, 0.4653, 0.8089, 0.4516, 0.8807, 0.458, 0.8478, 0.4558, 0.8479, 0.4489, 0.8867, 0.4524, 0.8805, 0.4659, 0.8807, 0.458, 0.8867, 0.4524, 0.8872, 0.4661, 0.8471, 0.4899, 0.8799, 0.4762, 0.8857, 0.4802, 0.847, 0.4973, 0.8799, 0.4762, 0.8805, 0.4659, 0.8872, 0.4661, 0.8857, 0.4802])
me_cube_001.materials.append(mat_material_001)
me_cube_001.use_remesh_preserve_volume = False
me_cube_001.use_remesh_preserve_attributes = False
me_cube_001.use_mirror_vertex_groups = False
me_cube_001.update()

# ---- objects
ob_cube_001 = bpy.data.objects.new('Cube.001', me_cube_001)
ob_lamp = bpy.data.objects.new('Lamp', light_lamp)
ob_camera = bpy.data.objects.new('Camera', cam_camera)

# ---- transforms, parenting, visibility, modifiers, constraints
ob_cube_001.location = (0.251, -1.584, 1.016)
ob_cube_001.lineart.crease_threshold = 0.0
ob_lamp.location = (4.076, -4.125, 5.904)
ob_lamp.rotation_euler = (0.6503, 0.05522, 1.866)
ob_lamp.lock_rotations_4d = False
ob_lamp.empty_display_type = 'ARROWS'
ob_lamp.color = (0.0, 0.0, 0.0, 0.0)
ob_lamp.lineart.crease_threshold = 0.0
ob_camera.location = (7.481, -11.64, 5.344)
ob_camera.rotation_euler = (1.109, 0.0, 0.8149)
ob_camera.lock_rotations_4d = False
ob_camera.empty_display_type = 'ARROWS'
ob_camera.color = (0.0, 0.0, 0.0, 0.0)
ob_camera.display_type = 'WIRE'
ob_camera.lineart.crease_threshold = 0.0

# ---- collection membership
col_collection_1.objects.link(ob_cube_001)
col_collection_1.objects.link(ob_lamp)
col_collection_1.objects.link(ob_camera)

# ---- scene / render settings (as saved in the file)
scene.camera = ob_camera
scene.frame_start = 1; scene.frame_end = 250; scene.frame_set(0)
scene.render.engine = 'CYCLES'
scene.render.resolution_percentage = 50
scene.render.dither_intensity = 0.0
scene.cycles.use_denoising = False
scene.cycles.samples = 128
scene.cycles.sampling_pattern = 'TABULATED_SOBOL'
scene.cycles.use_adaptive_sampling = False
scene.cycles.use_light_tree = False
scene.cycles.blur_glossy = 0.0
scene.cycles.sample_clamp_indirect = 0.0
scene.cycles.bake_type = 'AO'
scene.view_settings.view_transform = 'Standard'
bpy.context.view_layer.update()
